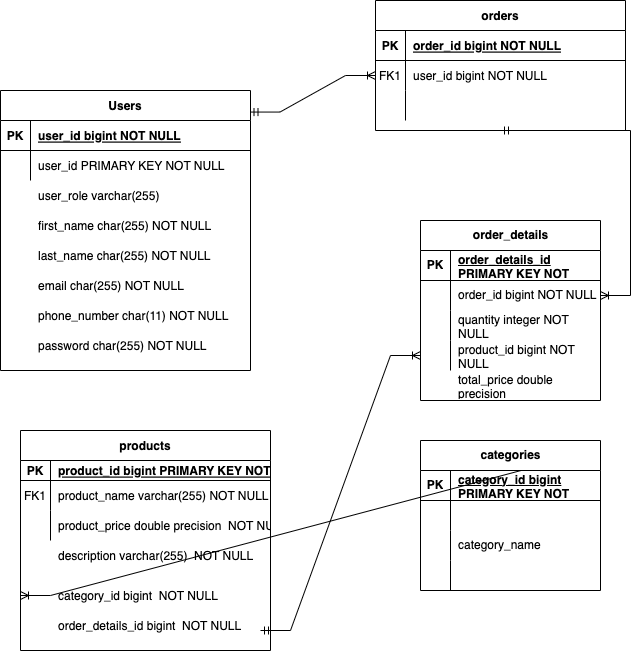

The diagram above was exported from draw.io. Its source (the exported page's mxGraphModel, read from the mxfile embedded in the PNG):
<mxGraphModel dx="1194" dy="698" grid="1" gridSize="10" guides="1" tooltips="1" connect="1" arrows="1" fold="1" page="1" pageScale="1" pageWidth="850" pageHeight="1100" math="0" shadow="0" extFonts="Permanent Marker^https://fonts.googleapis.com/css?family=Permanent+Marker">
  <root>
    <mxCell id="0" />
    <mxCell id="1" parent="0" />
    <mxCell id="C-vyLk0tnHw3VtMMgP7b-13" value="products" style="shape=table;startSize=30;container=1;collapsible=1;childLayout=tableLayout;fixedRows=1;rowLines=0;fontStyle=1;align=center;resizeLast=1;" parent="1" vertex="1">
      <mxGeometry x="110" y="440" width="250" height="220" as="geometry" />
    </mxCell>
    <mxCell id="C-vyLk0tnHw3VtMMgP7b-14" value="" style="shape=partialRectangle;collapsible=0;dropTarget=0;pointerEvents=0;fillColor=none;points=[[0,0.5],[1,0.5]];portConstraint=eastwest;top=0;left=0;right=0;bottom=1;" parent="C-vyLk0tnHw3VtMMgP7b-13" vertex="1">
      <mxGeometry y="30" width="250" height="20" as="geometry" />
    </mxCell>
    <mxCell id="C-vyLk0tnHw3VtMMgP7b-15" value="PK" style="shape=partialRectangle;overflow=hidden;connectable=0;fillColor=none;top=0;left=0;bottom=0;right=0;fontStyle=1;" parent="C-vyLk0tnHw3VtMMgP7b-14" vertex="1">
      <mxGeometry width="30" height="20" as="geometry">
        <mxRectangle width="30" height="20" as="alternateBounds" />
      </mxGeometry>
    </mxCell>
    <mxCell id="C-vyLk0tnHw3VtMMgP7b-16" value="product_id bigint PRIMARY KEY NOT NULL " style="shape=partialRectangle;overflow=hidden;connectable=0;fillColor=none;top=0;left=0;bottom=0;right=0;align=left;spacingLeft=6;fontStyle=5;" parent="C-vyLk0tnHw3VtMMgP7b-14" vertex="1">
      <mxGeometry x="30" width="220" height="20" as="geometry">
        <mxRectangle width="220" height="20" as="alternateBounds" />
      </mxGeometry>
    </mxCell>
    <mxCell id="C-vyLk0tnHw3VtMMgP7b-17" value="" style="shape=partialRectangle;collapsible=0;dropTarget=0;pointerEvents=0;fillColor=none;points=[[0,0.5],[1,0.5]];portConstraint=eastwest;top=0;left=0;right=0;bottom=0;" parent="C-vyLk0tnHw3VtMMgP7b-13" vertex="1">
      <mxGeometry y="50" width="250" height="30" as="geometry" />
    </mxCell>
    <mxCell id="C-vyLk0tnHw3VtMMgP7b-18" value="FK1" style="shape=partialRectangle;overflow=hidden;connectable=0;fillColor=none;top=0;left=0;bottom=0;right=0;" parent="C-vyLk0tnHw3VtMMgP7b-17" vertex="1">
      <mxGeometry width="30" height="30" as="geometry">
        <mxRectangle width="30" height="30" as="alternateBounds" />
      </mxGeometry>
    </mxCell>
    <mxCell id="C-vyLk0tnHw3VtMMgP7b-19" value="product_name varchar(255) NOT NULL" style="shape=partialRectangle;overflow=hidden;connectable=0;fillColor=none;top=0;left=0;bottom=0;right=0;align=left;spacingLeft=6;" parent="C-vyLk0tnHw3VtMMgP7b-17" vertex="1">
      <mxGeometry x="30" width="220" height="30" as="geometry">
        <mxRectangle width="220" height="30" as="alternateBounds" />
      </mxGeometry>
    </mxCell>
    <mxCell id="C-vyLk0tnHw3VtMMgP7b-20" value="" style="shape=partialRectangle;collapsible=0;dropTarget=0;pointerEvents=0;fillColor=none;points=[[0,0.5],[1,0.5]];portConstraint=eastwest;top=0;left=0;right=0;bottom=0;" parent="C-vyLk0tnHw3VtMMgP7b-13" vertex="1">
      <mxGeometry y="80" width="250" height="30" as="geometry" />
    </mxCell>
    <mxCell id="C-vyLk0tnHw3VtMMgP7b-21" value="" style="shape=partialRectangle;overflow=hidden;connectable=0;fillColor=none;top=0;left=0;bottom=0;right=0;" parent="C-vyLk0tnHw3VtMMgP7b-20" vertex="1">
      <mxGeometry width="30" height="30" as="geometry">
        <mxRectangle width="30" height="30" as="alternateBounds" />
      </mxGeometry>
    </mxCell>
    <mxCell id="C-vyLk0tnHw3VtMMgP7b-22" value="product_price double precision  NOT NULL" style="shape=partialRectangle;overflow=hidden;connectable=0;fillColor=none;top=0;left=0;bottom=0;right=0;align=left;spacingLeft=6;" parent="C-vyLk0tnHw3VtMMgP7b-20" vertex="1">
      <mxGeometry x="30" width="220" height="30" as="geometry">
        <mxRectangle width="220" height="30" as="alternateBounds" />
      </mxGeometry>
    </mxCell>
    <mxCell id="C-vyLk0tnHw3VtMMgP7b-23" value="Users" style="shape=table;startSize=30;container=1;collapsible=1;childLayout=tableLayout;fixedRows=1;rowLines=0;fontStyle=1;align=center;resizeLast=1;" parent="1" vertex="1">
      <mxGeometry x="90" y="100" width="250" height="280" as="geometry" />
    </mxCell>
    <mxCell id="C-vyLk0tnHw3VtMMgP7b-24" value="" style="shape=partialRectangle;collapsible=0;dropTarget=0;pointerEvents=0;fillColor=none;points=[[0,0.5],[1,0.5]];portConstraint=eastwest;top=0;left=0;right=0;bottom=1;" parent="C-vyLk0tnHw3VtMMgP7b-23" vertex="1">
      <mxGeometry y="30" width="250" height="30" as="geometry" />
    </mxCell>
    <mxCell id="C-vyLk0tnHw3VtMMgP7b-25" value="PK" style="shape=partialRectangle;overflow=hidden;connectable=0;fillColor=none;top=0;left=0;bottom=0;right=0;fontStyle=1;" parent="C-vyLk0tnHw3VtMMgP7b-24" vertex="1">
      <mxGeometry width="30" height="30" as="geometry">
        <mxRectangle width="30" height="30" as="alternateBounds" />
      </mxGeometry>
    </mxCell>
    <mxCell id="C-vyLk0tnHw3VtMMgP7b-26" value="user_id bigint NOT NULL " style="shape=partialRectangle;overflow=hidden;connectable=0;fillColor=none;top=0;left=0;bottom=0;right=0;align=left;spacingLeft=6;fontStyle=5;" parent="C-vyLk0tnHw3VtMMgP7b-24" vertex="1">
      <mxGeometry x="30" width="220" height="30" as="geometry">
        <mxRectangle width="220" height="30" as="alternateBounds" />
      </mxGeometry>
    </mxCell>
    <mxCell id="C-vyLk0tnHw3VtMMgP7b-27" value="" style="shape=partialRectangle;collapsible=0;dropTarget=0;pointerEvents=0;fillColor=none;points=[[0,0.5],[1,0.5]];portConstraint=eastwest;top=0;left=0;right=0;bottom=0;" parent="C-vyLk0tnHw3VtMMgP7b-23" vertex="1">
      <mxGeometry y="60" width="250" height="30" as="geometry" />
    </mxCell>
    <mxCell id="C-vyLk0tnHw3VtMMgP7b-28" value="" style="shape=partialRectangle;overflow=hidden;connectable=0;fillColor=none;top=0;left=0;bottom=0;right=0;" parent="C-vyLk0tnHw3VtMMgP7b-27" vertex="1">
      <mxGeometry width="30" height="30" as="geometry">
        <mxRectangle width="30" height="30" as="alternateBounds" />
      </mxGeometry>
    </mxCell>
    <mxCell id="C-vyLk0tnHw3VtMMgP7b-29" value="user_id PRIMARY KEY NOT NULL" style="shape=partialRectangle;overflow=hidden;connectable=0;fillColor=none;top=0;left=0;bottom=0;right=0;align=left;spacingLeft=6;" parent="C-vyLk0tnHw3VtMMgP7b-27" vertex="1">
      <mxGeometry x="30" width="220" height="30" as="geometry">
        <mxRectangle width="220" height="30" as="alternateBounds" />
      </mxGeometry>
    </mxCell>
    <mxCell id="M5655atnoGSBQAtCv0B3-1" value="first_name char(255) NOT NULL" style="shape=partialRectangle;overflow=hidden;connectable=0;fillColor=none;top=0;left=0;bottom=0;right=0;align=left;spacingLeft=6;" parent="1" vertex="1">
      <mxGeometry x="120" y="220" width="220" height="30" as="geometry">
        <mxRectangle width="220" height="30" as="alternateBounds" />
      </mxGeometry>
    </mxCell>
    <mxCell id="1nQvchEDrTXLokLrchvo-14" value="user_role varchar(255)" style="shape=partialRectangle;overflow=hidden;connectable=0;fillColor=none;top=0;left=0;bottom=0;right=0;align=left;spacingLeft=6;" parent="1" vertex="1">
      <mxGeometry x="120" y="190" width="220" height="30" as="geometry">
        <mxRectangle width="220" height="30" as="alternateBounds" />
      </mxGeometry>
    </mxCell>
    <mxCell id="1nQvchEDrTXLokLrchvo-15" value="last_name char(255) NOT NULL" style="shape=partialRectangle;overflow=hidden;connectable=0;fillColor=none;top=0;left=0;bottom=0;right=0;align=left;spacingLeft=6;" parent="1" vertex="1">
      <mxGeometry x="120" y="250" width="220" height="30" as="geometry">
        <mxRectangle width="220" height="30" as="alternateBounds" />
      </mxGeometry>
    </mxCell>
    <mxCell id="1nQvchEDrTXLokLrchvo-16" value="email char(255) NOT NULL" style="shape=partialRectangle;overflow=hidden;connectable=0;fillColor=none;top=0;left=0;bottom=0;right=0;align=left;spacingLeft=6;" parent="1" vertex="1">
      <mxGeometry x="120" y="280" width="220" height="30" as="geometry">
        <mxRectangle width="220" height="30" as="alternateBounds" />
      </mxGeometry>
    </mxCell>
    <mxCell id="1nQvchEDrTXLokLrchvo-17" value="password char(255) NOT NULL" style="shape=partialRectangle;overflow=hidden;connectable=0;fillColor=none;top=0;left=0;bottom=0;right=0;align=left;spacingLeft=6;" parent="1" vertex="1">
      <mxGeometry x="120" y="340" width="220" height="30" as="geometry">
        <mxRectangle width="220" height="30" as="alternateBounds" />
      </mxGeometry>
    </mxCell>
    <mxCell id="1nQvchEDrTXLokLrchvo-18" value="phone_number char(11) NOT NULL" style="shape=partialRectangle;overflow=hidden;connectable=0;fillColor=none;top=0;left=0;bottom=0;right=0;align=left;spacingLeft=6;" parent="1" vertex="1">
      <mxGeometry x="120" y="310" width="220" height="30" as="geometry">
        <mxRectangle width="220" height="30" as="alternateBounds" />
      </mxGeometry>
    </mxCell>
    <mxCell id="1nQvchEDrTXLokLrchvo-32" value="category_id bigint  NOT NULL" style="shape=partialRectangle;overflow=hidden;connectable=0;fillColor=none;top=0;left=0;bottom=0;right=0;align=left;spacingLeft=6;" parent="1" vertex="1">
      <mxGeometry x="140" y="590" width="220" height="30" as="geometry">
        <mxRectangle width="220" height="30" as="alternateBounds" />
      </mxGeometry>
    </mxCell>
    <mxCell id="1nQvchEDrTXLokLrchvo-33" value="order_details_id bigint  NOT NULL" style="shape=partialRectangle;overflow=hidden;connectable=0;fillColor=none;top=0;left=0;bottom=0;right=0;align=left;spacingLeft=6;" parent="1" vertex="1">
      <mxGeometry x="140" y="620" width="220" height="30" as="geometry">
        <mxRectangle width="220" height="30" as="alternateBounds" />
      </mxGeometry>
    </mxCell>
    <mxCell id="1nQvchEDrTXLokLrchvo-34" value="description varchar(255)  NOT NULL" style="shape=partialRectangle;overflow=hidden;connectable=0;fillColor=none;top=0;left=0;bottom=0;right=0;align=left;spacingLeft=6;" parent="1" vertex="1">
      <mxGeometry x="140" y="550" width="220" height="30" as="geometry">
        <mxRectangle width="220" height="30" as="alternateBounds" />
      </mxGeometry>
    </mxCell>
    <mxCell id="C-vyLk0tnHw3VtMMgP7b-2" value="orders" style="shape=table;startSize=30;container=1;collapsible=1;childLayout=tableLayout;fixedRows=1;rowLines=0;fontStyle=1;align=center;resizeLast=1;" parent="1" vertex="1">
      <mxGeometry x="465" y="10" width="250" height="130" as="geometry" />
    </mxCell>
    <mxCell id="C-vyLk0tnHw3VtMMgP7b-3" value="" style="shape=partialRectangle;collapsible=0;dropTarget=0;pointerEvents=0;fillColor=none;points=[[0,0.5],[1,0.5]];portConstraint=eastwest;top=0;left=0;right=0;bottom=1;" parent="C-vyLk0tnHw3VtMMgP7b-2" vertex="1">
      <mxGeometry y="30" width="250" height="30" as="geometry" />
    </mxCell>
    <mxCell id="C-vyLk0tnHw3VtMMgP7b-4" value="PK" style="shape=partialRectangle;overflow=hidden;connectable=0;fillColor=none;top=0;left=0;bottom=0;right=0;fontStyle=1;" parent="C-vyLk0tnHw3VtMMgP7b-3" vertex="1">
      <mxGeometry width="30" height="30" as="geometry">
        <mxRectangle width="30" height="30" as="alternateBounds" />
      </mxGeometry>
    </mxCell>
    <mxCell id="C-vyLk0tnHw3VtMMgP7b-5" value="order_id bigint NOT NULL " style="shape=partialRectangle;overflow=hidden;connectable=0;fillColor=none;top=0;left=0;bottom=0;right=0;align=left;spacingLeft=6;fontStyle=5;" parent="C-vyLk0tnHw3VtMMgP7b-3" vertex="1">
      <mxGeometry x="30" width="220" height="30" as="geometry">
        <mxRectangle width="220" height="30" as="alternateBounds" />
      </mxGeometry>
    </mxCell>
    <mxCell id="C-vyLk0tnHw3VtMMgP7b-6" value="" style="shape=partialRectangle;collapsible=0;dropTarget=0;pointerEvents=0;fillColor=none;points=[[0,0.5],[1,0.5]];portConstraint=eastwest;top=0;left=0;right=0;bottom=0;" parent="C-vyLk0tnHw3VtMMgP7b-2" vertex="1">
      <mxGeometry y="60" width="250" height="30" as="geometry" />
    </mxCell>
    <mxCell id="C-vyLk0tnHw3VtMMgP7b-7" value="FK1" style="shape=partialRectangle;overflow=hidden;connectable=0;fillColor=none;top=0;left=0;bottom=0;right=0;" parent="C-vyLk0tnHw3VtMMgP7b-6" vertex="1">
      <mxGeometry width="30" height="30" as="geometry">
        <mxRectangle width="30" height="30" as="alternateBounds" />
      </mxGeometry>
    </mxCell>
    <mxCell id="C-vyLk0tnHw3VtMMgP7b-8" value="user_id bigint NOT NULL" style="shape=partialRectangle;overflow=hidden;connectable=0;fillColor=none;top=0;left=0;bottom=0;right=0;align=left;spacingLeft=6;" parent="C-vyLk0tnHw3VtMMgP7b-6" vertex="1">
      <mxGeometry x="30" width="220" height="30" as="geometry">
        <mxRectangle width="220" height="30" as="alternateBounds" />
      </mxGeometry>
    </mxCell>
    <mxCell id="C-vyLk0tnHw3VtMMgP7b-9" value="" style="shape=partialRectangle;collapsible=0;dropTarget=0;pointerEvents=0;fillColor=none;points=[[0,0.5],[1,0.5]];portConstraint=eastwest;top=0;left=0;right=0;bottom=0;" parent="C-vyLk0tnHw3VtMMgP7b-2" vertex="1">
      <mxGeometry y="90" width="250" height="30" as="geometry" />
    </mxCell>
    <mxCell id="C-vyLk0tnHw3VtMMgP7b-10" value="" style="shape=partialRectangle;overflow=hidden;connectable=0;fillColor=none;top=0;left=0;bottom=0;right=0;" parent="C-vyLk0tnHw3VtMMgP7b-9" vertex="1">
      <mxGeometry width="30" height="30" as="geometry">
        <mxRectangle width="30" height="30" as="alternateBounds" />
      </mxGeometry>
    </mxCell>
    <mxCell id="C-vyLk0tnHw3VtMMgP7b-11" value="" style="shape=partialRectangle;overflow=hidden;connectable=0;fillColor=none;top=0;left=0;bottom=0;right=0;align=left;spacingLeft=6;" parent="C-vyLk0tnHw3VtMMgP7b-9" vertex="1">
      <mxGeometry x="30" width="220" height="30" as="geometry">
        <mxRectangle width="220" height="30" as="alternateBounds" />
      </mxGeometry>
    </mxCell>
    <mxCell id="1nQvchEDrTXLokLrchvo-35" value="total_price double precision" style="shape=partialRectangle;connectable=0;fillColor=none;top=0;left=0;bottom=0;right=0;align=left;spacingLeft=6;overflow=hidden;whiteSpace=wrap;html=1;" parent="1" vertex="1">
      <mxGeometry x="540" y="380" width="150" height="30" as="geometry">
        <mxRectangle width="150" height="30" as="alternateBounds" />
      </mxGeometry>
    </mxCell>
    <mxCell id="1nQvchEDrTXLokLrchvo-1" value="order_details" style="shape=table;startSize=30;container=1;collapsible=1;childLayout=tableLayout;fixedRows=1;rowLines=0;fontStyle=1;align=center;resizeLast=1;html=1;" parent="1" vertex="1">
      <mxGeometry x="510" y="230" width="180" height="180" as="geometry" />
    </mxCell>
    <mxCell id="1nQvchEDrTXLokLrchvo-2" value="" style="shape=tableRow;horizontal=0;startSize=0;swimlaneHead=0;swimlaneBody=0;fillColor=none;collapsible=0;dropTarget=0;points=[[0,0.5],[1,0.5]];portConstraint=eastwest;top=0;left=0;right=0;bottom=1;" parent="1nQvchEDrTXLokLrchvo-1" vertex="1">
      <mxGeometry y="30" width="180" height="30" as="geometry" />
    </mxCell>
    <mxCell id="1nQvchEDrTXLokLrchvo-3" value="PK" style="shape=partialRectangle;connectable=0;fillColor=none;top=0;left=0;bottom=0;right=0;fontStyle=1;overflow=hidden;whiteSpace=wrap;html=1;" parent="1nQvchEDrTXLokLrchvo-2" vertex="1">
      <mxGeometry width="30" height="30" as="geometry">
        <mxRectangle width="30" height="30" as="alternateBounds" />
      </mxGeometry>
    </mxCell>
    <mxCell id="1nQvchEDrTXLokLrchvo-4" value="order_details_id PRIMARY KEY NOT NULL" style="shape=partialRectangle;connectable=0;fillColor=none;top=0;left=0;bottom=0;right=0;align=left;spacingLeft=6;fontStyle=5;overflow=hidden;whiteSpace=wrap;html=1;" parent="1nQvchEDrTXLokLrchvo-2" vertex="1">
      <mxGeometry x="30" width="150" height="30" as="geometry">
        <mxRectangle width="150" height="30" as="alternateBounds" />
      </mxGeometry>
    </mxCell>
    <mxCell id="1nQvchEDrTXLokLrchvo-5" value="" style="shape=tableRow;horizontal=0;startSize=0;swimlaneHead=0;swimlaneBody=0;fillColor=none;collapsible=0;dropTarget=0;points=[[0,0.5],[1,0.5]];portConstraint=eastwest;top=0;left=0;right=0;bottom=0;" parent="1nQvchEDrTXLokLrchvo-1" vertex="1">
      <mxGeometry y="60" width="180" height="30" as="geometry" />
    </mxCell>
    <mxCell id="1nQvchEDrTXLokLrchvo-6" value="" style="shape=partialRectangle;connectable=0;fillColor=none;top=0;left=0;bottom=0;right=0;editable=1;overflow=hidden;whiteSpace=wrap;html=1;" parent="1nQvchEDrTXLokLrchvo-5" vertex="1">
      <mxGeometry width="30" height="30" as="geometry">
        <mxRectangle width="30" height="30" as="alternateBounds" />
      </mxGeometry>
    </mxCell>
    <mxCell id="1nQvchEDrTXLokLrchvo-7" value="order_id bigint NOT NULL" style="shape=partialRectangle;connectable=0;fillColor=none;top=0;left=0;bottom=0;right=0;align=left;spacingLeft=6;overflow=hidden;whiteSpace=wrap;html=1;" parent="1nQvchEDrTXLokLrchvo-5" vertex="1">
      <mxGeometry x="30" width="150" height="30" as="geometry">
        <mxRectangle width="150" height="30" as="alternateBounds" />
      </mxGeometry>
    </mxCell>
    <mxCell id="1nQvchEDrTXLokLrchvo-8" value="" style="shape=tableRow;horizontal=0;startSize=0;swimlaneHead=0;swimlaneBody=0;fillColor=none;collapsible=0;dropTarget=0;points=[[0,0.5],[1,0.5]];portConstraint=eastwest;top=0;left=0;right=0;bottom=0;" parent="1nQvchEDrTXLokLrchvo-1" vertex="1">
      <mxGeometry y="90" width="180" height="30" as="geometry" />
    </mxCell>
    <mxCell id="1nQvchEDrTXLokLrchvo-9" value="" style="shape=partialRectangle;connectable=0;fillColor=none;top=0;left=0;bottom=0;right=0;editable=1;overflow=hidden;whiteSpace=wrap;html=1;" parent="1nQvchEDrTXLokLrchvo-8" vertex="1">
      <mxGeometry width="30" height="30" as="geometry">
        <mxRectangle width="30" height="30" as="alternateBounds" />
      </mxGeometry>
    </mxCell>
    <mxCell id="1nQvchEDrTXLokLrchvo-10" value="quantity integer NOT NULL" style="shape=partialRectangle;connectable=0;fillColor=none;top=0;left=0;bottom=0;right=0;align=left;spacingLeft=6;overflow=hidden;whiteSpace=wrap;html=1;" parent="1nQvchEDrTXLokLrchvo-8" vertex="1">
      <mxGeometry x="30" width="150" height="30" as="geometry">
        <mxRectangle width="150" height="30" as="alternateBounds" />
      </mxGeometry>
    </mxCell>
    <mxCell id="1nQvchEDrTXLokLrchvo-11" value="" style="shape=tableRow;horizontal=0;startSize=0;swimlaneHead=0;swimlaneBody=0;fillColor=none;collapsible=0;dropTarget=0;points=[[0,0.5],[1,0.5]];portConstraint=eastwest;top=0;left=0;right=0;bottom=0;" parent="1nQvchEDrTXLokLrchvo-1" vertex="1">
      <mxGeometry y="120" width="180" height="30" as="geometry" />
    </mxCell>
    <mxCell id="1nQvchEDrTXLokLrchvo-12" value="" style="shape=partialRectangle;connectable=0;fillColor=none;top=0;left=0;bottom=0;right=0;editable=1;overflow=hidden;whiteSpace=wrap;html=1;" parent="1nQvchEDrTXLokLrchvo-11" vertex="1">
      <mxGeometry width="30" height="30" as="geometry">
        <mxRectangle width="30" height="30" as="alternateBounds" />
      </mxGeometry>
    </mxCell>
    <mxCell id="1nQvchEDrTXLokLrchvo-13" value="product_id bigint NOT NULL" style="shape=partialRectangle;connectable=0;fillColor=none;top=0;left=0;bottom=0;right=0;align=left;spacingLeft=6;overflow=hidden;whiteSpace=wrap;html=1;" parent="1nQvchEDrTXLokLrchvo-11" vertex="1">
      <mxGeometry x="30" width="150" height="30" as="geometry">
        <mxRectangle width="150" height="30" as="alternateBounds" />
      </mxGeometry>
    </mxCell>
    <mxCell id="1nQvchEDrTXLokLrchvo-36" value="" style="edgeStyle=entityRelationEdgeStyle;fontSize=12;html=1;endArrow=ERoneToMany;startArrow=ERmandOne;rounded=0;exitX=0.998;exitY=0.077;exitDx=0;exitDy=0;exitPerimeter=0;" parent="1" source="C-vyLk0tnHw3VtMMgP7b-23" target="C-vyLk0tnHw3VtMMgP7b-6" edge="1">
      <mxGeometry width="100" height="100" relative="1" as="geometry">
        <mxPoint x="370" y="190" as="sourcePoint" />
        <mxPoint x="450" y="170" as="targetPoint" />
      </mxGeometry>
    </mxCell>
    <mxCell id="1nQvchEDrTXLokLrchvo-37" value="" style="edgeStyle=entityRelationEdgeStyle;fontSize=12;html=1;endArrow=ERoneToMany;startArrow=ERmandOne;rounded=0;exitX=0.5;exitY=1;exitDx=0;exitDy=0;" parent="1" source="C-vyLk0tnHw3VtMMgP7b-2" target="1nQvchEDrTXLokLrchvo-5" edge="1">
      <mxGeometry width="100" height="100" relative="1" as="geometry">
        <mxPoint x="370" y="273" as="sourcePoint" />
        <mxPoint x="497" y="180" as="targetPoint" />
      </mxGeometry>
    </mxCell>
    <mxCell id="1nQvchEDrTXLokLrchvo-38" value="" style="edgeStyle=entityRelationEdgeStyle;fontSize=12;html=1;endArrow=ERoneToMany;startArrow=ERmandOne;rounded=0;entryX=0;entryY=0.75;entryDx=0;entryDy=0;exitX=0.986;exitY=0.117;exitDx=0;exitDy=0;exitPerimeter=0;" parent="1" source="1nQvchEDrTXLokLrchvo-19" target="C-vyLk0tnHw3VtMMgP7b-13" edge="1">
      <mxGeometry width="100" height="100" relative="1" as="geometry">
        <mxPoint x="660" y="733" as="sourcePoint" />
        <mxPoint x="477" y="560" as="targetPoint" />
        <Array as="points">
          <mxPoint x="421" y="693" />
          <mxPoint x="490" y="850" />
          <mxPoint x="430" y="640" />
          <mxPoint x="380" y="583" />
          <mxPoint x="620" y="650" />
          <mxPoint x="390" y="573" />
          <mxPoint x="450" y="603" />
        </Array>
      </mxGeometry>
    </mxCell>
    <mxCell id="1nQvchEDrTXLokLrchvo-39" value="" style="edgeStyle=entityRelationEdgeStyle;fontSize=12;html=1;endArrow=ERoneToMany;startArrow=ERmandOne;rounded=0;" parent="1" target="1nQvchEDrTXLokLrchvo-11" edge="1">
      <mxGeometry width="100" height="100" relative="1" as="geometry">
        <mxPoint x="350" y="640" as="sourcePoint" />
        <mxPoint x="501" y="390" as="targetPoint" />
      </mxGeometry>
    </mxCell>
    <mxCell id="1nQvchEDrTXLokLrchvo-19" value="categories" style="shape=table;startSize=30;container=1;collapsible=1;childLayout=tableLayout;fixedRows=1;rowLines=0;fontStyle=1;align=center;resizeLast=1;html=1;" parent="1" vertex="1">
      <mxGeometry x="510" y="450" width="180" height="150" as="geometry" />
    </mxCell>
    <mxCell id="1nQvchEDrTXLokLrchvo-20" value="" style="shape=tableRow;horizontal=0;startSize=0;swimlaneHead=0;swimlaneBody=0;fillColor=none;collapsible=0;dropTarget=0;points=[[0,0.5],[1,0.5]];portConstraint=eastwest;top=0;left=0;right=0;bottom=1;" parent="1nQvchEDrTXLokLrchvo-19" vertex="1">
      <mxGeometry y="30" width="180" height="30" as="geometry" />
    </mxCell>
    <mxCell id="1nQvchEDrTXLokLrchvo-21" value="PK" style="shape=partialRectangle;connectable=0;fillColor=none;top=0;left=0;bottom=0;right=0;fontStyle=1;overflow=hidden;whiteSpace=wrap;html=1;" parent="1nQvchEDrTXLokLrchvo-20" vertex="1">
      <mxGeometry width="30" height="30" as="geometry">
        <mxRectangle width="30" height="30" as="alternateBounds" />
      </mxGeometry>
    </mxCell>
    <mxCell id="1nQvchEDrTXLokLrchvo-22" value="category_id bigint PRIMARY KEY NOT NULL" style="shape=partialRectangle;connectable=0;fillColor=none;top=0;left=0;bottom=0;right=0;align=left;spacingLeft=6;fontStyle=5;overflow=hidden;whiteSpace=wrap;html=1;" parent="1nQvchEDrTXLokLrchvo-20" vertex="1">
      <mxGeometry x="30" width="150" height="30" as="geometry">
        <mxRectangle width="150" height="30" as="alternateBounds" />
      </mxGeometry>
    </mxCell>
    <mxCell id="1nQvchEDrTXLokLrchvo-23" value="" style="shape=tableRow;horizontal=0;startSize=0;swimlaneHead=0;swimlaneBody=0;fillColor=none;collapsible=0;dropTarget=0;points=[[0,0.5],[1,0.5]];portConstraint=eastwest;top=0;left=0;right=0;bottom=0;" parent="1nQvchEDrTXLokLrchvo-19" vertex="1">
      <mxGeometry y="60" width="180" height="30" as="geometry" />
    </mxCell>
    <mxCell id="1nQvchEDrTXLokLrchvo-24" value="" style="shape=partialRectangle;connectable=0;fillColor=none;top=0;left=0;bottom=0;right=0;editable=1;overflow=hidden;whiteSpace=wrap;html=1;" parent="1nQvchEDrTXLokLrchvo-23" vertex="1">
      <mxGeometry width="30" height="30" as="geometry">
        <mxRectangle width="30" height="30" as="alternateBounds" />
      </mxGeometry>
    </mxCell>
    <mxCell id="1nQvchEDrTXLokLrchvo-25" value="" style="shape=partialRectangle;connectable=0;fillColor=none;top=0;left=0;bottom=0;right=0;align=left;spacingLeft=6;overflow=hidden;whiteSpace=wrap;html=1;" parent="1nQvchEDrTXLokLrchvo-23" vertex="1">
      <mxGeometry x="30" width="150" height="30" as="geometry">
        <mxRectangle width="150" height="30" as="alternateBounds" />
      </mxGeometry>
    </mxCell>
    <mxCell id="1nQvchEDrTXLokLrchvo-26" value="" style="shape=tableRow;horizontal=0;startSize=0;swimlaneHead=0;swimlaneBody=0;fillColor=none;collapsible=0;dropTarget=0;points=[[0,0.5],[1,0.5]];portConstraint=eastwest;top=0;left=0;right=0;bottom=0;" parent="1nQvchEDrTXLokLrchvo-19" vertex="1">
      <mxGeometry y="90" width="180" height="30" as="geometry" />
    </mxCell>
    <mxCell id="1nQvchEDrTXLokLrchvo-27" value="" style="shape=partialRectangle;connectable=0;fillColor=none;top=0;left=0;bottom=0;right=0;editable=1;overflow=hidden;whiteSpace=wrap;html=1;" parent="1nQvchEDrTXLokLrchvo-26" vertex="1">
      <mxGeometry width="30" height="30" as="geometry">
        <mxRectangle width="30" height="30" as="alternateBounds" />
      </mxGeometry>
    </mxCell>
    <mxCell id="1nQvchEDrTXLokLrchvo-28" value="category_name" style="shape=partialRectangle;connectable=0;fillColor=none;top=0;left=0;bottom=0;right=0;align=left;spacingLeft=6;overflow=hidden;whiteSpace=wrap;html=1;" parent="1nQvchEDrTXLokLrchvo-26" vertex="1">
      <mxGeometry x="30" width="150" height="30" as="geometry">
        <mxRectangle width="150" height="30" as="alternateBounds" />
      </mxGeometry>
    </mxCell>
    <mxCell id="1nQvchEDrTXLokLrchvo-29" value="" style="shape=tableRow;horizontal=0;startSize=0;swimlaneHead=0;swimlaneBody=0;fillColor=none;collapsible=0;dropTarget=0;points=[[0,0.5],[1,0.5]];portConstraint=eastwest;top=0;left=0;right=0;bottom=0;" parent="1nQvchEDrTXLokLrchvo-19" vertex="1">
      <mxGeometry y="120" width="180" height="30" as="geometry" />
    </mxCell>
    <mxCell id="1nQvchEDrTXLokLrchvo-30" value="" style="shape=partialRectangle;connectable=0;fillColor=none;top=0;left=0;bottom=0;right=0;editable=1;overflow=hidden;whiteSpace=wrap;html=1;" parent="1nQvchEDrTXLokLrchvo-29" vertex="1">
      <mxGeometry width="30" height="30" as="geometry">
        <mxRectangle width="30" height="30" as="alternateBounds" />
      </mxGeometry>
    </mxCell>
    <mxCell id="1nQvchEDrTXLokLrchvo-31" value="" style="shape=partialRectangle;connectable=0;fillColor=none;top=0;left=0;bottom=0;right=0;align=left;spacingLeft=6;overflow=hidden;whiteSpace=wrap;html=1;" parent="1nQvchEDrTXLokLrchvo-29" vertex="1">
      <mxGeometry x="30" width="150" height="30" as="geometry">
        <mxRectangle width="150" height="30" as="alternateBounds" />
      </mxGeometry>
    </mxCell>
  </root>
</mxGraphModel>